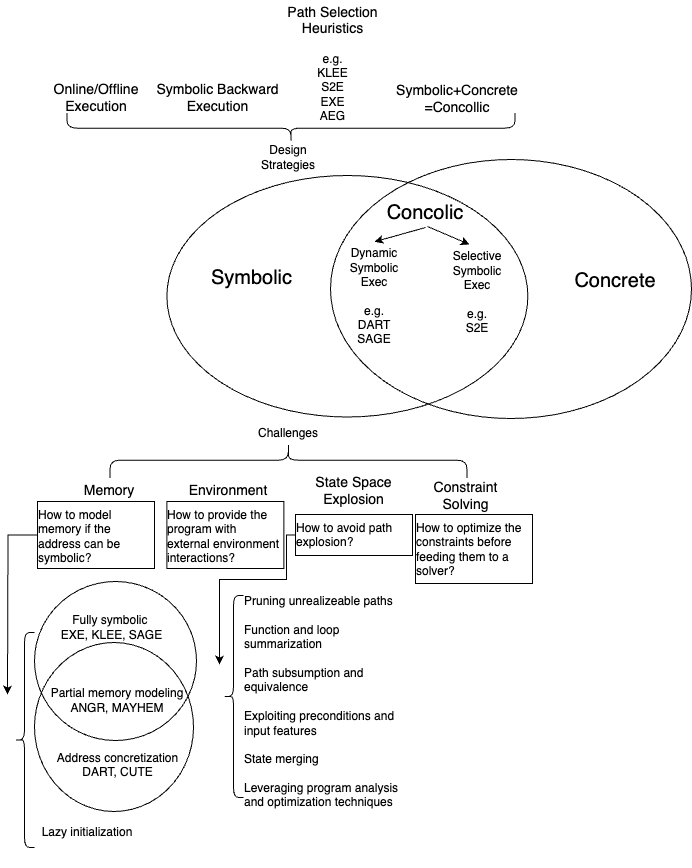

The diagram above was exported from draw.io. Its source (the exported page's mxGraphModel, read from the mxfile embedded in the PNG):
<mxGraphModel dx="1186" dy="1672" grid="0" gridSize="10" guides="1" tooltips="1" connect="1" arrows="1" fold="1" page="0" pageScale="1" pageWidth="827" pageHeight="1169" background="none" math="1" shadow="0">
  <root>
    <mxCell id="X5NqExCQtvZxIxQ7pmgY-0" />
    <mxCell id="1" parent="X5NqExCQtvZxIxQ7pmgY-0" />
    <mxCell id="SFgddwP9ESe1yJfcIWOK-1" value="&lt;font style=&quot;font-size: 20px;&quot;&gt;Symbolic&lt;/font&gt;" style="text;html=1;align=center;verticalAlign=middle;whiteSpace=wrap;rounded=0;" vertex="1" parent="1">
      <mxGeometry x="38" y="174" width="211" height="36" as="geometry" />
    </mxCell>
    <mxCell id="SFgddwP9ESe1yJfcIWOK-7" value="Challenges" style="text;html=1;align=center;verticalAlign=middle;whiteSpace=wrap;rounded=0;" vertex="1" parent="1">
      <mxGeometry x="150" y="333" width="60" height="30" as="geometry" />
    </mxCell>
    <mxCell id="SFgddwP9ESe1yJfcIWOK-10" value="&lt;font style=&quot;font-size: 14px;&quot;&gt;Memory&lt;/font&gt;" style="text;html=1;align=center;verticalAlign=middle;whiteSpace=wrap;rounded=0;" vertex="1" parent="1">
      <mxGeometry x="-29" y="390" width="60" height="30" as="geometry" />
    </mxCell>
    <mxCell id="SFgddwP9ESe1yJfcIWOK-11" value="Environment" style="text;html=1;align=center;verticalAlign=middle;whiteSpace=wrap;rounded=0;fontSize=14;" vertex="1" parent="1">
      <mxGeometry x="90" y="390" width="60" height="30" as="geometry" />
    </mxCell>
    <mxCell id="SFgddwP9ESe1yJfcIWOK-12" value="&lt;font style=&quot;font-size: 14px;&quot;&gt;State Space Explosion&lt;/font&gt;" style="text;html=1;align=center;verticalAlign=middle;whiteSpace=wrap;rounded=0;" vertex="1" parent="1">
      <mxGeometry x="195" y="390" width="101" height="30" as="geometry" />
    </mxCell>
    <mxCell id="SFgddwP9ESe1yJfcIWOK-13" value="&lt;font style=&quot;font-size: 14px;&quot;&gt;Constraint Solving&lt;/font&gt;" style="text;html=1;align=center;verticalAlign=middle;whiteSpace=wrap;rounded=0;" vertex="1" parent="1">
      <mxGeometry x="307" y="395" width="101" height="30" as="geometry" />
    </mxCell>
    <mxCell id="SFgddwP9ESe1yJfcIWOK-15" value="Design Strategies" style="text;html=1;align=center;verticalAlign=middle;whiteSpace=wrap;rounded=0;" vertex="1" parent="1">
      <mxGeometry x="135" y="57" width="90" height="30" as="geometry" />
    </mxCell>
    <mxCell id="SFgddwP9ESe1yJfcIWOK-16" value="" style="shape=curlyBracket;whiteSpace=wrap;html=1;rounded=1;flipH=1;labelPosition=right;verticalLabelPosition=middle;align=left;verticalAlign=middle;rotation=-90;" vertex="1" parent="1">
      <mxGeometry x="162.19" y="196.19" width="35.63" height="357" as="geometry" />
    </mxCell>
    <mxCell id="SFgddwP9ESe1yJfcIWOK-19" value="" style="ellipse;whiteSpace=wrap;html=1;fillColor=none;verticalAlign=middle;" vertex="1" parent="1">
      <mxGeometry x="58.37" y="90" width="361" height="241.5" as="geometry" />
    </mxCell>
    <mxCell id="SFgddwP9ESe1yJfcIWOK-20" value="" style="ellipse;whiteSpace=wrap;html=1;fillColor=none;" vertex="1" parent="1">
      <mxGeometry x="222" y="74" width="361" height="259" as="geometry" />
    </mxCell>
    <mxCell id="SFgddwP9ESe1yJfcIWOK-21" value="&lt;span style=&quot;font-size: 20px;&quot;&gt;Concolic&lt;/span&gt;" style="text;html=1;align=center;verticalAlign=middle;whiteSpace=wrap;rounded=0;" vertex="1" parent="1">
      <mxGeometry x="269" y="112" width="96" height="30" as="geometry" />
    </mxCell>
    <mxCell id="SFgddwP9ESe1yJfcIWOK-22" value="&lt;span style=&quot;font-size: 20px;&quot;&gt;Concrete&lt;/span&gt;" style="text;html=1;align=center;verticalAlign=middle;whiteSpace=wrap;rounded=0;" vertex="1" parent="1">
      <mxGeometry x="459" y="180" width="96" height="30" as="geometry" />
    </mxCell>
    <mxCell id="SFgddwP9ESe1yJfcIWOK-23" value="Dynamic Symbolic Exec&lt;div&gt;&lt;br&gt;&lt;/div&gt;&lt;div&gt;e.g.&lt;/div&gt;&lt;div&gt;DART&lt;/div&gt;&lt;div&gt;SAGE&lt;/div&gt;" style="text;html=1;align=center;verticalAlign=middle;whiteSpace=wrap;rounded=0;" vertex="1" parent="1">
      <mxGeometry x="236" y="156.25" width="60" height="109" as="geometry" />
    </mxCell>
    <mxCell id="SFgddwP9ESe1yJfcIWOK-24" value="Selective Symbolic Exec&lt;div&gt;&lt;br&gt;&lt;/div&gt;&lt;div&gt;e.g.&lt;/div&gt;&lt;div&gt;S2E&lt;/div&gt;" style="text;html=1;align=center;verticalAlign=middle;whiteSpace=wrap;rounded=0;" vertex="1" parent="1">
      <mxGeometry x="339" y="146" width="60" height="121.25" as="geometry" />
    </mxCell>
    <mxCell id="SFgddwP9ESe1yJfcIWOK-27" value="" style="shape=curlyBracket;whiteSpace=wrap;html=1;rounded=1;labelPosition=left;verticalLabelPosition=middle;align=right;verticalAlign=middle;rotation=-90;" vertex="1" parent="1">
      <mxGeometry x="167.38" y="-181.37" width="30.25" height="448" as="geometry" />
    </mxCell>
    <mxCell id="SFgddwP9ESe1yJfcIWOK-28" value="" style="endArrow=classic;html=1;rounded=0;entryX=0.367;entryY=0.107;entryDx=0;entryDy=0;entryPerimeter=0;" edge="1" parent="1" target="SFgddwP9ESe1yJfcIWOK-24">
      <mxGeometry width="50" height="50" relative="1" as="geometry">
        <mxPoint x="319" y="141" as="sourcePoint" />
        <mxPoint x="284" y="59" as="targetPoint" />
      </mxGeometry>
    </mxCell>
    <mxCell id="SFgddwP9ESe1yJfcIWOK-29" value="" style="endArrow=classic;html=1;rounded=0;entryX=0.5;entryY=0;entryDx=0;entryDy=0;exitX=0.5;exitY=1;exitDx=0;exitDy=0;" edge="1" parent="1" source="SFgddwP9ESe1yJfcIWOK-21" target="SFgddwP9ESe1yJfcIWOK-23">
      <mxGeometry width="50" height="50" relative="1" as="geometry">
        <mxPoint x="329" y="151" as="sourcePoint" />
        <mxPoint x="371" y="169" as="targetPoint" />
      </mxGeometry>
    </mxCell>
    <mxCell id="SFgddwP9ESe1yJfcIWOK-30" value="&lt;font style=&quot;font-size: 14px;&quot;&gt;Symbolic+Concrete&lt;/font&gt;&lt;div&gt;&lt;font style=&quot;font-size: 14px;&quot;&gt;=Concollic&lt;/font&gt;&lt;/div&gt;" style="text;html=1;align=center;verticalAlign=middle;whiteSpace=wrap;rounded=0;" vertex="1" parent="1">
      <mxGeometry x="290" y="-2" width="118" height="30" as="geometry" />
    </mxCell>
    <mxCell id="SFgddwP9ESe1yJfcIWOK-31" value="&lt;font style=&quot;font-size: 14px;&quot;&gt;Path Selection Heuristics&lt;/font&gt;&lt;div&gt;&lt;br&gt;&lt;/div&gt;&lt;div&gt;e.g.&lt;/div&gt;&lt;div&gt;KLEE&lt;/div&gt;&lt;div&gt;S2E&lt;/div&gt;&lt;div&gt;EXE&lt;/div&gt;&lt;div&gt;AEG&lt;/div&gt;" style="text;html=1;align=center;verticalAlign=middle;whiteSpace=wrap;rounded=0;" vertex="1" parent="1">
      <mxGeometry x="158.63" y="-85" width="131.37" height="125" as="geometry" />
    </mxCell>
    <mxCell id="SFgddwP9ESe1yJfcIWOK-32" value="&lt;font style=&quot;font-size: 14px;&quot;&gt;Symbolic Backward Execution&lt;/font&gt;" style="text;html=1;align=center;verticalAlign=middle;whiteSpace=wrap;rounded=0;" vertex="1" parent="1">
      <mxGeometry x="43.99999999999999" y="-17" width="131.37" height="57" as="geometry" />
    </mxCell>
    <mxCell id="SFgddwP9ESe1yJfcIWOK-33" value="&lt;font style=&quot;font-size: 14px;&quot;&gt;Online/Offline Execution&lt;/font&gt;" style="text;html=1;align=center;verticalAlign=middle;whiteSpace=wrap;rounded=0;" vertex="1" parent="1">
      <mxGeometry x="-52" y="-17" width="80" height="57" as="geometry" />
    </mxCell>
    <mxCell id="SFgddwP9ESe1yJfcIWOK-35" style="edgeStyle=orthogonalEdgeStyle;rounded=0;orthogonalLoop=1;jettySize=auto;html=1;" edge="1" parent="1" source="SFgddwP9ESe1yJfcIWOK-34">
      <mxGeometry relative="1" as="geometry">
        <mxPoint x="-101" y="609" as="targetPoint" />
      </mxGeometry>
    </mxCell>
    <mxCell id="SFgddwP9ESe1yJfcIWOK-34" value="&lt;div style=&quot;text-align: left;&quot;&gt;&lt;span style=&quot;background-color: transparent; color: light-dark(rgb(0, 0, 0), rgb(255, 255, 255));&quot;&gt;How to model memory if the address can be symbolic?&lt;/span&gt;&lt;/div&gt;&lt;div style=&quot;text-align: left;&quot;&gt;&lt;br&gt;&lt;/div&gt;&lt;div style=&quot;text-align: left;&quot;&gt;&lt;br&gt;&lt;/div&gt;" style="rounded=0;whiteSpace=wrap;html=1;verticalAlign=top;" vertex="1" parent="1">
      <mxGeometry x="-71" y="416" width="117" height="67" as="geometry" />
    </mxCell>
    <mxCell id="SFgddwP9ESe1yJfcIWOK-37" value="" style="shape=curlyBracket;whiteSpace=wrap;html=1;rounded=1;labelPosition=left;verticalLabelPosition=middle;align=right;verticalAlign=middle;" vertex="1" parent="1">
      <mxGeometry x="-94" y="547" width="20" height="215" as="geometry" />
    </mxCell>
    <mxCell id="SFgddwP9ESe1yJfcIWOK-38" value="&lt;div&gt;&lt;span style=&quot;background-color: transparent; color: light-dark(rgb(0, 0, 0), rgb(255, 255, 255));&quot;&gt;Address concretization DART, CUTE&lt;/span&gt;&lt;/div&gt;&lt;div&gt;&lt;span style=&quot;background-color: transparent; color: light-dark(rgb(0, 0, 0), rgb(255, 255, 255));&quot;&gt;&amp;nbsp;&lt;/span&gt;&lt;/div&gt;" style="text;html=1;align=center;verticalAlign=top;whiteSpace=wrap;rounded=0;" vertex="1" parent="1">
      <mxGeometry x="-70" y="659" width="159" height="124" as="geometry" />
    </mxCell>
    <mxCell id="SFgddwP9ESe1yJfcIWOK-39" value="" style="ellipse;whiteSpace=wrap;html=1;fillColor=none;" vertex="1" parent="1">
      <mxGeometry x="-74" y="496" width="162" height="159" as="geometry" />
    </mxCell>
    <mxCell id="SFgddwP9ESe1yJfcIWOK-40" value="" style="ellipse;whiteSpace=wrap;html=1;fillColor=none;" vertex="1" parent="1">
      <mxGeometry x="-74" y="557" width="159" height="169" as="geometry" />
    </mxCell>
    <mxCell id="SFgddwP9ESe1yJfcIWOK-42" value="&lt;span style=&quot;text-align: left;&quot;&gt;Fully symbolic&amp;nbsp;&lt;/span&gt;&lt;div&gt;&lt;span style=&quot;text-align: left;&quot;&gt;EXE, KLEE, SAGE&lt;/span&gt;&lt;/div&gt;" style="text;html=1;align=center;verticalAlign=middle;whiteSpace=wrap;rounded=0;" vertex="1" parent="1">
      <mxGeometry x="-70" y="527" width="147" height="30" as="geometry" />
    </mxCell>
    <mxCell id="SFgddwP9ESe1yJfcIWOK-43" value="Partial memory modeling&lt;div&gt;ANGR, MAYHEM&lt;/div&gt;" style="text;html=1;align=center;verticalAlign=middle;whiteSpace=wrap;rounded=0;" vertex="1" parent="1">
      <mxGeometry x="-74" y="600" width="166" height="30" as="geometry" />
    </mxCell>
    <mxCell id="SFgddwP9ESe1yJfcIWOK-44" value="Lazy initialization" style="text;html=1;align=center;verticalAlign=middle;whiteSpace=wrap;rounded=0;" vertex="1" parent="1">
      <mxGeometry x="-80" y="732" width="118" height="30" as="geometry" />
    </mxCell>
    <mxCell id="SFgddwP9ESe1yJfcIWOK-45" value="&lt;div style=&quot;text-align: left;&quot;&gt;How to provide the program with external environment interactions?&lt;/div&gt;" style="rounded=0;whiteSpace=wrap;html=1;verticalAlign=top;" vertex="1" parent="1">
      <mxGeometry x="58.37" y="416" width="117" height="67" as="geometry" />
    </mxCell>
    <mxCell id="SFgddwP9ESe1yJfcIWOK-49" style="edgeStyle=orthogonalEdgeStyle;rounded=0;orthogonalLoop=1;jettySize=auto;html=1;exitX=0;exitY=0.5;exitDx=0;exitDy=0;" edge="1" parent="1">
      <mxGeometry relative="1" as="geometry">
        <mxPoint x="111" y="579" as="targetPoint" />
        <mxPoint x="192.5" y="449.4999999999998" as="sourcePoint" />
        <Array as="points">
          <mxPoint x="178" y="450" />
          <mxPoint x="178" y="494" />
          <mxPoint x="111" y="494" />
        </Array>
      </mxGeometry>
    </mxCell>
    <mxCell id="SFgddwP9ESe1yJfcIWOK-47" value="&lt;div style=&quot;text-align: left;&quot;&gt;How to avoid path explosion?&lt;/div&gt;" style="rounded=0;whiteSpace=wrap;html=1;verticalAlign=top;" vertex="1" parent="1">
      <mxGeometry x="187" y="429" width="117" height="41" as="geometry" />
    </mxCell>
    <mxCell id="SFgddwP9ESe1yJfcIWOK-50" value="" style="shape=curlyBracket;whiteSpace=wrap;html=1;rounded=1;labelPosition=left;verticalLabelPosition=middle;align=right;verticalAlign=middle;" vertex="1" parent="1">
      <mxGeometry x="115" y="510" width="20" height="202" as="geometry" />
    </mxCell>
    <mxCell id="SFgddwP9ESe1yJfcIWOK-51" value="&lt;div&gt;Pruning unrealizeable paths&lt;/div&gt;&lt;div&gt;&lt;br&gt;&lt;/div&gt;Function and loop summarization&lt;div&gt;&lt;br&gt;&lt;/div&gt;&lt;div&gt;Path subsumption and equivalence&lt;/div&gt;&lt;div&gt;&lt;br&gt;&lt;/div&gt;&lt;div&gt;Exploiting preconditions and input features&lt;/div&gt;&lt;div&gt;&lt;br&gt;&lt;/div&gt;&lt;div&gt;State merging&lt;/div&gt;&lt;div&gt;&lt;br&gt;&lt;/div&gt;&lt;div&gt;Leveraging program analysis and optimization techniques&lt;/div&gt;" style="text;html=1;align=left;verticalAlign=top;whiteSpace=wrap;rounded=0;" vertex="1" parent="1">
      <mxGeometry x="134" y="502" width="162" height="275" as="geometry" />
    </mxCell>
    <mxCell id="SFgddwP9ESe1yJfcIWOK-52" value="&lt;div style=&quot;text-align: left;&quot;&gt;How to optimize the constraints before feeding them to a solver?&lt;/div&gt;" style="rounded=0;whiteSpace=wrap;html=1;verticalAlign=top;" vertex="1" parent="1">
      <mxGeometry x="307" y="429" width="117" height="69" as="geometry" />
    </mxCell>
  </root>
</mxGraphModel>